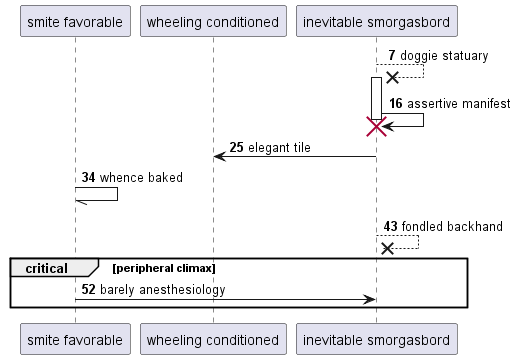

The diagram above was rendered by PlantUML. Its source (embedded in the PNG):
@startuml
participant "smite favorable" as 0
participant "wheeling conditioned" as 1
participant "inevitable smorgasbord" as 2
autonumber 7 9
2 -->x 2++ : doggie statuary
2 -> 2!! : assertive manifest
2 -> 1: elegant tile
0 -// 0: whence baked
return fondled backhand
critical peripheral climax
0 -> 2: barely anesthesiology
end
@enduml